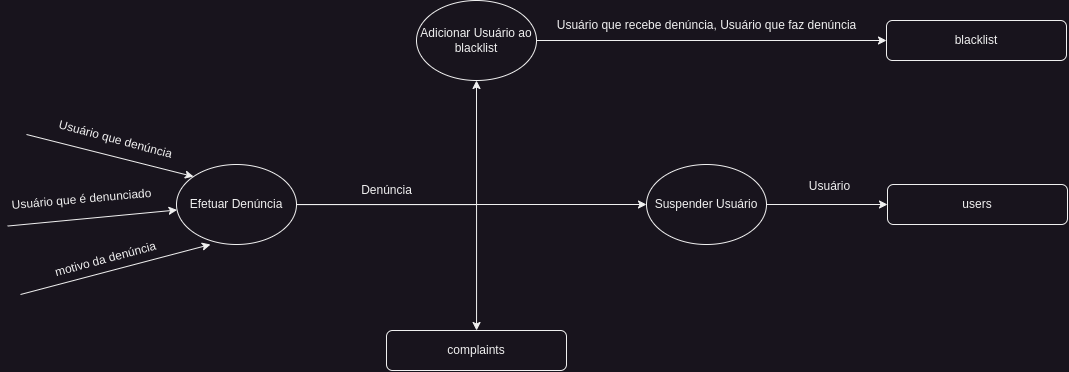

The diagram above was exported from draw.io. Its source (the exported page's mxGraphModel, read from the mxfile embedded in the PNG):
<mxGraphModel dx="1312" dy="635" grid="1" gridSize="10" guides="1" tooltips="1" connect="1" arrows="1" fold="1" page="1" pageScale="1" pageWidth="1169" pageHeight="827" math="0" shadow="0">
  <root>
    <mxCell id="0" />
    <mxCell id="1" parent="0" />
    <mxCell id="CabSGyyjnHcHspw8PIBQ-4" style="edgeStyle=orthogonalEdgeStyle;rounded=0;orthogonalLoop=1;jettySize=auto;html=1;entryX=0;entryY=0.5;entryDx=0;entryDy=0;" edge="1" parent="1" source="Q80LxtrjHmsImmzEID66-1" target="CabSGyyjnHcHspw8PIBQ-2">
      <mxGeometry relative="1" as="geometry">
        <mxPoint x="677" y="464" as="targetPoint" />
        <Array as="points" />
      </mxGeometry>
    </mxCell>
    <mxCell id="CabSGyyjnHcHspw8PIBQ-5" style="edgeStyle=orthogonalEdgeStyle;rounded=0;orthogonalLoop=1;jettySize=auto;html=1;" edge="1" parent="1" source="Q80LxtrjHmsImmzEID66-1">
      <mxGeometry relative="1" as="geometry">
        <mxPoint x="527" y="340" as="targetPoint" />
      </mxGeometry>
    </mxCell>
    <mxCell id="CabSGyyjnHcHspw8PIBQ-6" style="edgeStyle=orthogonalEdgeStyle;rounded=0;orthogonalLoop=1;jettySize=auto;html=1;" edge="1" parent="1" source="Q80LxtrjHmsImmzEID66-1" target="CabSGyyjnHcHspw8PIBQ-1">
      <mxGeometry relative="1" as="geometry" />
    </mxCell>
    <mxCell id="Q80LxtrjHmsImmzEID66-1" value="Efetuar Denúncia" style="ellipse;whiteSpace=wrap;html=1;" vertex="1" parent="1">
      <mxGeometry x="226.99583245993068" y="423.99850622805025" width="120" height="80" as="geometry" />
    </mxCell>
    <mxCell id="Q80LxtrjHmsImmzEID66-2" value="" style="endArrow=classic;html=1;rounded=0;exitX=0.026;exitY=1.167;exitDx=0;exitDy=0;exitPerimeter=0;" edge="1" parent="1" source="Q80LxtrjHmsImmzEID66-3" target="Q80LxtrjHmsImmzEID66-1">
      <mxGeometry width="50" height="50" relative="1" as="geometry">
        <mxPoint x="76.9958324599307" y="476.99850622805025" as="sourcePoint" />
        <mxPoint x="226.99583245993068" y="476.99850622805025" as="targetPoint" />
      </mxGeometry>
    </mxCell>
    <mxCell id="Q80LxtrjHmsImmzEID66-3" value="Usuário que é denunciado" style="text;html=1;align=center;verticalAlign=middle;resizable=0;points=[];autosize=1;strokeColor=none;fillColor=none;rotation=-5;" vertex="1" parent="1">
      <mxGeometry x="51.995832459930696" y="443.99850622805025" width="160" height="30" as="geometry" />
    </mxCell>
    <mxCell id="Q80LxtrjHmsImmzEID66-4" value="" style="endArrow=classic;html=1;rounded=0;entryX=0;entryY=0;entryDx=0;entryDy=0;" edge="1" parent="1" target="Q80LxtrjHmsImmzEID66-1">
      <mxGeometry width="50" height="50" relative="1" as="geometry">
        <mxPoint x="76.9958324599307" y="393.99850622805025" as="sourcePoint" />
        <mxPoint x="226.99583245993068" y="393.99850622805025" as="targetPoint" />
      </mxGeometry>
    </mxCell>
    <mxCell id="Q80LxtrjHmsImmzEID66-5" value="Usuário que denúncia" style="text;html=1;align=center;verticalAlign=middle;resizable=0;points=[];autosize=1;strokeColor=none;fillColor=none;rotation=15;" vertex="1" parent="1">
      <mxGeometry x="95.9958324599307" y="383.99850622805025" width="140" height="30" as="geometry" />
    </mxCell>
    <mxCell id="Q80LxtrjHmsImmzEID66-6" value="" style="endArrow=classic;html=1;rounded=0;entryX=0.283;entryY=1;entryDx=0;entryDy=0;entryPerimeter=0;" edge="1" parent="1" target="Q80LxtrjHmsImmzEID66-1">
      <mxGeometry width="50" height="50" relative="1" as="geometry">
        <mxPoint x="70.9958324599307" y="553.9985062280502" as="sourcePoint" />
        <mxPoint x="220.99583245993068" y="553.9985062280502" as="targetPoint" />
      </mxGeometry>
    </mxCell>
    <mxCell id="Q80LxtrjHmsImmzEID66-7" value="motivo da denúncia" style="text;html=1;align=center;verticalAlign=middle;resizable=0;points=[];autosize=1;strokeColor=none;fillColor=none;rotation=-15;" vertex="1" parent="1">
      <mxGeometry x="90.9958324599307" y="503.99850622805025" width="130" height="30" as="geometry" />
    </mxCell>
    <mxCell id="CabSGyyjnHcHspw8PIBQ-1" value="complaints" style="rounded=1;whiteSpace=wrap;html=1;" vertex="1" parent="1">
      <mxGeometry x="437" y="590" width="180" height="40" as="geometry" />
    </mxCell>
    <mxCell id="UqmyxQ4C-EcanEfnYW92-2" style="edgeStyle=orthogonalEdgeStyle;rounded=0;orthogonalLoop=1;jettySize=auto;html=1;" edge="1" parent="1" source="CabSGyyjnHcHspw8PIBQ-2" target="UqmyxQ4C-EcanEfnYW92-1">
      <mxGeometry relative="1" as="geometry" />
    </mxCell>
    <mxCell id="CabSGyyjnHcHspw8PIBQ-2" value="Suspender Usuário" style="ellipse;whiteSpace=wrap;html=1;" vertex="1" parent="1">
      <mxGeometry x="696.9958324599306" y="423.99850622805025" width="120" height="80" as="geometry" />
    </mxCell>
    <mxCell id="CabSGyyjnHcHspw8PIBQ-7" value="Denúncia" style="text;html=1;align=center;verticalAlign=middle;resizable=0;points=[];autosize=1;strokeColor=none;fillColor=none;" vertex="1" parent="1">
      <mxGeometry x="402" y="435" width="70" height="30" as="geometry" />
    </mxCell>
    <mxCell id="CabSGyyjnHcHspw8PIBQ-8" value="blacklist" style="rounded=1;whiteSpace=wrap;html=1;" vertex="1" parent="1">
      <mxGeometry x="937" y="280" width="180" height="40" as="geometry" />
    </mxCell>
    <mxCell id="CabSGyyjnHcHspw8PIBQ-10" style="edgeStyle=orthogonalEdgeStyle;rounded=0;orthogonalLoop=1;jettySize=auto;html=1;" edge="1" parent="1" source="CabSGyyjnHcHspw8PIBQ-9" target="CabSGyyjnHcHspw8PIBQ-8">
      <mxGeometry relative="1" as="geometry" />
    </mxCell>
    <mxCell id="CabSGyyjnHcHspw8PIBQ-9" value="Adicionar Usuário ao blacklist" style="ellipse;whiteSpace=wrap;html=1;" vertex="1" parent="1">
      <mxGeometry x="466.9958324599306" y="259.99850622805025" width="120" height="80" as="geometry" />
    </mxCell>
    <mxCell id="CabSGyyjnHcHspw8PIBQ-11" value="Usuário que recebe denúncia, Usuário que faz denúncia" style="text;html=1;align=center;verticalAlign=middle;resizable=0;points=[];autosize=1;strokeColor=none;fillColor=none;" vertex="1" parent="1">
      <mxGeometry x="597" y="270" width="320" height="30" as="geometry" />
    </mxCell>
    <mxCell id="UqmyxQ4C-EcanEfnYW92-1" value="users" style="rounded=1;whiteSpace=wrap;html=1;" vertex="1" parent="1">
      <mxGeometry x="938" y="444" width="180" height="40" as="geometry" />
    </mxCell>
    <mxCell id="UqmyxQ4C-EcanEfnYW92-3" value="Usuário" style="text;html=1;align=center;verticalAlign=middle;resizable=0;points=[];autosize=1;strokeColor=none;fillColor=none;" vertex="1" parent="1">
      <mxGeometry x="850" y="431" width="60" height="30" as="geometry" />
    </mxCell>
  </root>
</mxGraphModel>